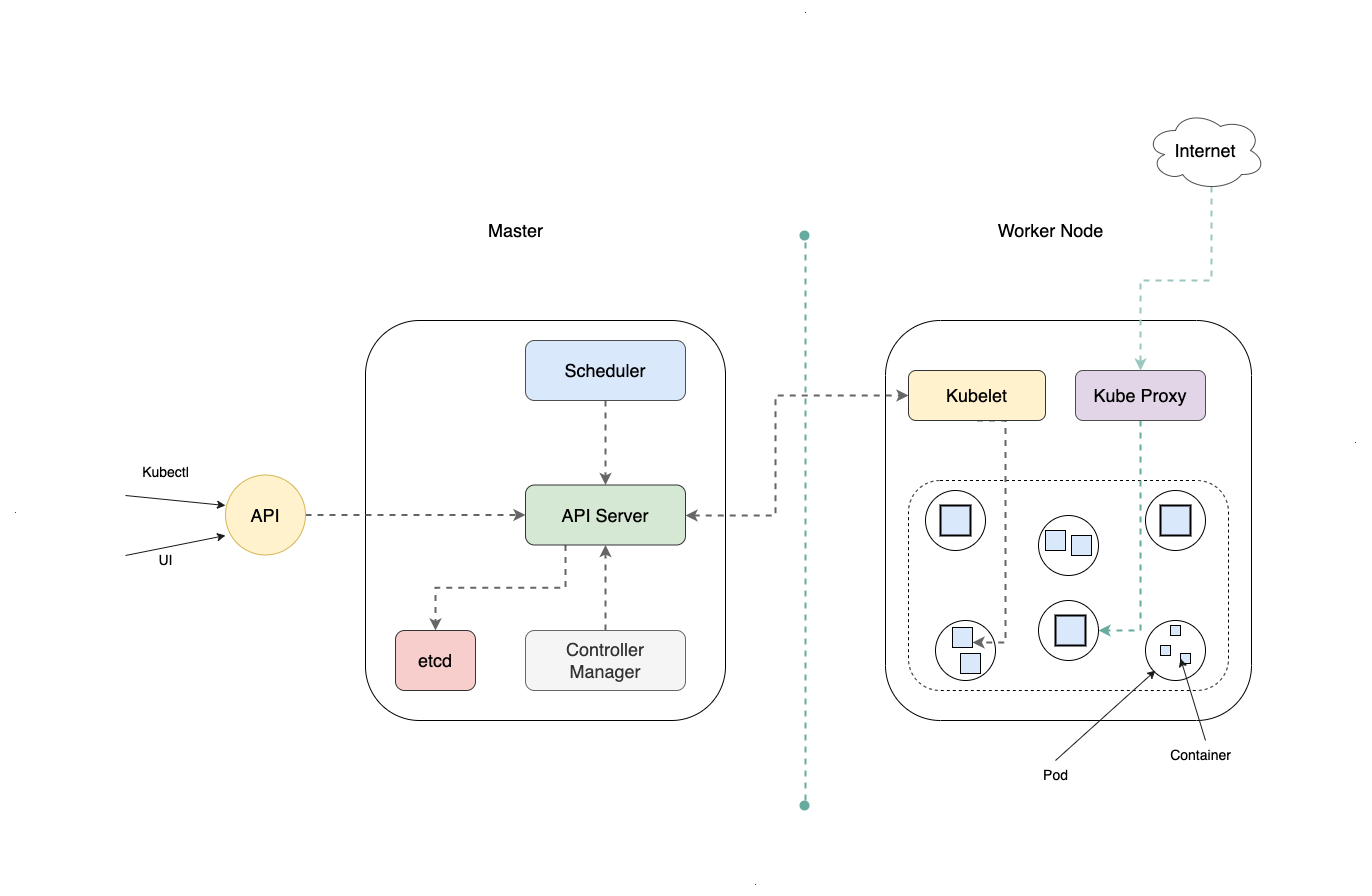

The diagram above was exported from draw.io. Its source (the exported page's mxGraphModel, read from the mxfile embedded in the PNG):
<mxGraphModel dx="3071" dy="1444" grid="1" gridSize="10" guides="1" tooltips="1" connect="1" arrows="1" fold="1" page="1" pageScale="1" pageWidth="827" pageHeight="1169" math="0" shadow="0">
  <root>
    <mxCell id="0" />
    <mxCell id="1" parent="0" />
    <mxCell id="2" value="" style="ellipse;whiteSpace=wrap;html=1;aspect=fixed;fontSize=18;" vertex="1" parent="1">
      <mxGeometry x="450" y="660" width="60" height="60" as="geometry" />
    </mxCell>
    <mxCell id="3" value="" style="rounded=1;whiteSpace=wrap;html=1;fillColor=none;" vertex="1" parent="1">
      <mxGeometry x="400" y="360" width="366" height="400" as="geometry" />
    </mxCell>
    <mxCell id="4" value="" style="rounded=1;whiteSpace=wrap;html=1;fillColor=none;" vertex="1" parent="1">
      <mxGeometry x="-120" y="360" width="360" height="400" as="geometry" />
    </mxCell>
    <mxCell id="5" style="edgeStyle=orthogonalEdgeStyle;rounded=0;orthogonalLoop=1;jettySize=auto;html=1;exitX=0.5;exitY=1;exitDx=0;exitDy=0;entryX=0.5;entryY=0;entryDx=0;entryDy=0;strokeColor=#666666;strokeWidth=2;fontSize=18;dashed=1;" edge="1" source="6" target="8" parent="1">
      <mxGeometry relative="1" as="geometry" />
    </mxCell>
    <mxCell id="6" value="&lt;font style=&quot;font-size: 18px;&quot;&gt;Scheduler&lt;/font&gt;" style="rounded=1;whiteSpace=wrap;html=1;fillColor=#dae8fc;strokeColor=#4D4D4D;" vertex="1" parent="1">
      <mxGeometry x="40" y="380" width="160" height="60" as="geometry" />
    </mxCell>
    <mxCell id="7" style="edgeStyle=orthogonalEdgeStyle;rounded=0;orthogonalLoop=1;jettySize=auto;html=1;exitX=0.25;exitY=1;exitDx=0;exitDy=0;entryX=0.5;entryY=0;entryDx=0;entryDy=0;dashed=1;strokeColor=#666666;strokeWidth=2;fontSize=18;" edge="1" source="8" target="11" parent="1">
      <mxGeometry relative="1" as="geometry" />
    </mxCell>
    <mxCell id="8" value="&lt;font style=&quot;font-size: 18px;&quot;&gt;API Server&lt;/font&gt;" style="rounded=1;whiteSpace=wrap;html=1;fillColor=#d5e8d4;strokeColor=#333333;" vertex="1" parent="1">
      <mxGeometry x="40" y="524.5" width="160" height="60" as="geometry" />
    </mxCell>
    <mxCell id="9" style="edgeStyle=orthogonalEdgeStyle;rounded=0;orthogonalLoop=1;jettySize=auto;html=1;exitX=0.5;exitY=0;exitDx=0;exitDy=0;entryX=0.5;entryY=1;entryDx=0;entryDy=0;strokeColor=#666666;strokeWidth=2;fontSize=18;dashed=1;" edge="1" source="10" target="8" parent="1">
      <mxGeometry relative="1" as="geometry" />
    </mxCell>
    <mxCell id="10" value="&lt;font style=&quot;font-size: 18px;&quot;&gt;Controller &lt;br&gt;Manager&lt;/font&gt;" style="rounded=1;whiteSpace=wrap;html=1;fillColor=#f5f5f5;fontColor=#333333;strokeColor=#666666;" vertex="1" parent="1">
      <mxGeometry x="40" y="670" width="160" height="60" as="geometry" />
    </mxCell>
    <mxCell id="11" value="etcd" style="rounded=1;whiteSpace=wrap;html=1;fontSize=18;fillColor=#f8cecc;strokeColor=#333333;" vertex="1" parent="1">
      <mxGeometry x="-90" y="670" width="80" height="60" as="geometry" />
    </mxCell>
    <mxCell id="12" value="" style="rounded=1;whiteSpace=wrap;html=1;fontSize=18;dashed=1;fillColor=none;" vertex="1" parent="1">
      <mxGeometry x="423" y="520" width="320" height="210" as="geometry" />
    </mxCell>
    <mxCell id="13" style="edgeStyle=orthogonalEdgeStyle;rounded=0;orthogonalLoop=1;jettySize=auto;html=1;exitX=0.5;exitY=1;exitDx=0;exitDy=0;entryX=1;entryY=0.5;entryDx=0;entryDy=0;dashed=1;strokeColor=#67AB9F;strokeWidth=2;fontSize=18;" edge="1" source="14" target="21" parent="1">
      <mxGeometry relative="1" as="geometry" />
    </mxCell>
    <mxCell id="14" value="&lt;font style=&quot;font-size: 18px;&quot;&gt;Kube Proxy&lt;/font&gt;" style="rounded=1;whiteSpace=wrap;html=1;fillColor=#e1d5e7;strokeColor=#4D4D4D;" vertex="1" parent="1">
      <mxGeometry x="590" y="410" width="130" height="50" as="geometry" />
    </mxCell>
    <mxCell id="15" style="edgeStyle=orthogonalEdgeStyle;rounded=0;orthogonalLoop=1;jettySize=auto;html=1;exitX=0.5;exitY=1;exitDx=0;exitDy=0;entryX=1;entryY=0.75;entryDx=0;entryDy=0;dashed=1;strokeColor=#666666;strokeWidth=2;fontSize=18;" edge="1" source="16" target="24" parent="1">
      <mxGeometry relative="1" as="geometry">
        <Array as="points">
          <mxPoint x="520" y="460" />
          <mxPoint x="520" y="682" />
        </Array>
      </mxGeometry>
    </mxCell>
    <mxCell id="16" value="&lt;font style=&quot;font-size: 18px;&quot;&gt;Kubelet&lt;/font&gt;" style="rounded=1;whiteSpace=wrap;html=1;fillColor=#fff2cc;strokeColor=#333333;strokeWidth=1;" vertex="1" parent="1">
      <mxGeometry x="423" y="410" width="137" height="50" as="geometry" />
    </mxCell>
    <mxCell id="17" value="" style="ellipse;whiteSpace=wrap;html=1;aspect=fixed;fontSize=18;" vertex="1" parent="1">
      <mxGeometry x="440" y="530" width="60" height="60" as="geometry" />
    </mxCell>
    <mxCell id="18" value="" style="ellipse;whiteSpace=wrap;html=1;aspect=fixed;fontSize=18;" vertex="1" parent="1">
      <mxGeometry x="553" y="555" width="60" height="60" as="geometry" />
    </mxCell>
    <mxCell id="19" value="" style="ellipse;whiteSpace=wrap;html=1;aspect=fixed;fontSize=18;" vertex="1" parent="1">
      <mxGeometry x="660" y="660" width="60" height="60" as="geometry" />
    </mxCell>
    <mxCell id="20" value="" style="ellipse;whiteSpace=wrap;html=1;aspect=fixed;fontSize=18;" vertex="1" parent="1">
      <mxGeometry x="660" y="530" width="60" height="60" as="geometry" />
    </mxCell>
    <mxCell id="21" value="" style="ellipse;whiteSpace=wrap;html=1;aspect=fixed;fontSize=18;" vertex="1" parent="1">
      <mxGeometry x="553" y="640" width="60" height="60" as="geometry" />
    </mxCell>
    <mxCell id="22" value="" style="whiteSpace=wrap;html=1;aspect=fixed;fontSize=18;fillColor=#dae8fc;strokeColor=#000000;strokeWidth=2;" vertex="1" parent="1">
      <mxGeometry x="455" y="545" width="30" height="30" as="geometry" />
    </mxCell>
    <mxCell id="23" value="" style="whiteSpace=wrap;html=1;aspect=fixed;fontSize=18;fillColor=#dae8fc;strokeColor=#000000;" vertex="1" parent="1">
      <mxGeometry x="475" y="693" width="20" height="20" as="geometry" />
    </mxCell>
    <mxCell id="24" value="" style="whiteSpace=wrap;html=1;aspect=fixed;fontSize=18;fillColor=#dae8fc;strokeColor=#000000;" vertex="1" parent="1">
      <mxGeometry x="467" y="667" width="20" height="20" as="geometry" />
    </mxCell>
    <mxCell id="25" value="" style="whiteSpace=wrap;html=1;aspect=fixed;fontSize=18;fillColor=#dae8fc;strokeColor=#000000;" vertex="1" parent="1">
      <mxGeometry x="586" y="575" width="20" height="20" as="geometry" />
    </mxCell>
    <mxCell id="26" value="" style="whiteSpace=wrap;html=1;aspect=fixed;fontSize=18;fillColor=#dae8fc;strokeColor=#000000;" vertex="1" parent="1">
      <mxGeometry x="560" y="570" width="20" height="20" as="geometry" />
    </mxCell>
    <mxCell id="27" value="" style="whiteSpace=wrap;html=1;aspect=fixed;fontSize=18;fillColor=#dae8fc;strokeColor=#000000;strokeWidth=2;" vertex="1" parent="1">
      <mxGeometry x="675" y="545" width="30" height="30" as="geometry" />
    </mxCell>
    <mxCell id="28" value="" style="whiteSpace=wrap;html=1;aspect=fixed;fontSize=18;fillColor=#dae8fc;strokeColor=#000000;strokeWidth=2;" vertex="1" parent="1">
      <mxGeometry x="570" y="655" width="30" height="30" as="geometry" />
    </mxCell>
    <mxCell id="29" value="" style="whiteSpace=wrap;html=1;aspect=fixed;fontSize=18;fillColor=#dae8fc;strokeColor=#000000;" vertex="1" parent="1">
      <mxGeometry x="695" y="693" width="10" height="10" as="geometry" />
    </mxCell>
    <mxCell id="30" value="" style="whiteSpace=wrap;html=1;aspect=fixed;fontSize=18;fillColor=#dae8fc;strokeColor=#000000;" vertex="1" parent="1">
      <mxGeometry x="675" y="685" width="10" height="10" as="geometry" />
    </mxCell>
    <mxCell id="31" value="" style="whiteSpace=wrap;html=1;aspect=fixed;fontSize=18;fillColor=#dae8fc;strokeColor=#000000;" vertex="1" parent="1">
      <mxGeometry x="685" y="665" width="10" height="10" as="geometry" />
    </mxCell>
    <mxCell id="32" value="" style="endArrow=none;dashed=1;html=1;rounded=0;fontSize=18;strokeWidth=2;strokeColor=#67AB9F;" edge="1" parent="1">
      <mxGeometry width="50" height="50" relative="1" as="geometry">
        <mxPoint x="320" y="840" as="sourcePoint" />
        <mxPoint x="320" y="280" as="targetPoint" />
      </mxGeometry>
    </mxCell>
    <mxCell id="33" value="Master" style="text;html=1;align=center;verticalAlign=middle;resizable=0;points=[];autosize=1;strokeColor=none;fillColor=none;fontSize=18;" vertex="1" parent="1">
      <mxGeometry x="-10" y="250" width="80" height="40" as="geometry" />
    </mxCell>
    <mxCell id="34" value="Worker Node" style="text;html=1;align=center;verticalAlign=middle;resizable=0;points=[];autosize=1;strokeColor=none;fillColor=none;fontSize=18;" vertex="1" parent="1">
      <mxGeometry x="500" y="250" width="130" height="40" as="geometry" />
    </mxCell>
    <mxCell id="35" style="edgeStyle=orthogonalEdgeStyle;rounded=0;orthogonalLoop=1;jettySize=auto;html=1;exitX=1;exitY=0.5;exitDx=0;exitDy=0;entryX=0;entryY=0.5;entryDx=0;entryDy=0;dashed=1;strokeColor=#666666;strokeWidth=2;fontSize=18;" edge="1" source="36" target="8" parent="1">
      <mxGeometry relative="1" as="geometry" />
    </mxCell>
    <mxCell id="36" value="API" style="ellipse;whiteSpace=wrap;html=1;aspect=fixed;strokeColor=#d6b656;strokeWidth=1;fontSize=18;fillColor=#fff2cc;" vertex="1" parent="1">
      <mxGeometry x="-260" y="514.5" width="80" height="80" as="geometry" />
    </mxCell>
    <mxCell id="37" value="" style="endArrow=classic;startArrow=classic;html=1;rounded=0;dashed=1;strokeColor=#666666;strokeWidth=2;fontSize=18;entryX=0;entryY=0.5;entryDx=0;entryDy=0;" edge="1" target="16" parent="1">
      <mxGeometry width="50" height="50" relative="1" as="geometry">
        <mxPoint x="200" y="555" as="sourcePoint" />
        <mxPoint x="250" y="505" as="targetPoint" />
        <Array as="points">
          <mxPoint x="290" y="555" />
          <mxPoint x="290" y="435" />
        </Array>
      </mxGeometry>
    </mxCell>
    <mxCell id="38" style="edgeStyle=orthogonalEdgeStyle;rounded=0;orthogonalLoop=1;jettySize=auto;html=1;exitX=0.55;exitY=0.95;exitDx=0;exitDy=0;exitPerimeter=0;entryX=0.5;entryY=0;entryDx=0;entryDy=0;dashed=1;strokeColor=#9AC7BF;strokeWidth=2;fontSize=18;" edge="1" source="39" target="14" parent="1">
      <mxGeometry relative="1" as="geometry" />
    </mxCell>
    <mxCell id="39" value="Internet" style="ellipse;shape=cloud;whiteSpace=wrap;html=1;strokeColor=#4D4D4D;strokeWidth=1;fontSize=18;fillColor=none;" vertex="1" parent="1">
      <mxGeometry x="660" y="150" width="120" height="80" as="geometry" />
    </mxCell>
    <mxCell id="40" value="&lt;font style=&quot;font-size: 14px;&quot;&gt;Kubectl&lt;/font&gt;" style="text;html=1;align=center;verticalAlign=middle;resizable=0;points=[];autosize=1;strokeColor=none;fillColor=none;fontSize=18;" vertex="1" parent="1">
      <mxGeometry x="-355" y="490" width="70" height="40" as="geometry" />
    </mxCell>
    <mxCell id="41" value="UI" style="text;html=1;align=center;verticalAlign=middle;resizable=0;points=[];autosize=1;strokeColor=none;fillColor=none;fontSize=14;" vertex="1" parent="1">
      <mxGeometry x="-340" y="585" width="40" height="30" as="geometry" />
    </mxCell>
    <mxCell id="42" value="" style="endArrow=classic;html=1;rounded=0;strokeColor=#1A1A1A;strokeWidth=1;fontSize=14;" edge="1" parent="1">
      <mxGeometry width="50" height="50" relative="1" as="geometry">
        <mxPoint x="-360" y="535" as="sourcePoint" />
        <mxPoint x="-260" y="545" as="targetPoint" />
      </mxGeometry>
    </mxCell>
    <mxCell id="43" value="" style="endArrow=classic;html=1;rounded=0;strokeColor=#1A1A1A;strokeWidth=1;fontSize=14;" edge="1" parent="1">
      <mxGeometry width="50" height="50" relative="1" as="geometry">
        <mxPoint x="-360" y="595" as="sourcePoint" />
        <mxPoint x="-260" y="575" as="targetPoint" />
      </mxGeometry>
    </mxCell>
    <mxCell id="44" value="" style="ellipse;whiteSpace=wrap;html=1;aspect=fixed;strokeColor=none;strokeWidth=1;fontSize=14;fillColor=#67AB9F;" vertex="1" parent="1">
      <mxGeometry x="314" y="270" width="10" height="10" as="geometry" />
    </mxCell>
    <mxCell id="45" value="" style="ellipse;whiteSpace=wrap;html=1;aspect=fixed;strokeColor=none;strokeWidth=1;fontSize=14;fillColor=#67AB9F;" vertex="1" parent="1">
      <mxGeometry x="314" y="840" width="10" height="10" as="geometry" />
    </mxCell>
    <mxCell id="46" value="" style="endArrow=classic;html=1;rounded=0;strokeColor=#1A1A1A;strokeWidth=1;fontSize=14;" edge="1" parent="1">
      <mxGeometry width="50" height="50" relative="1" as="geometry">
        <mxPoint x="570" y="800" as="sourcePoint" />
        <mxPoint x="670" y="710" as="targetPoint" />
      </mxGeometry>
    </mxCell>
    <mxCell id="47" value="" style="endArrow=classic;html=1;rounded=0;strokeColor=#1A1A1A;strokeWidth=1;fontSize=14;entryX=0;entryY=0.5;entryDx=0;entryDy=0;" edge="1" target="29" parent="1">
      <mxGeometry width="50" height="50" relative="1" as="geometry">
        <mxPoint x="720" y="780" as="sourcePoint" />
        <mxPoint x="680" y="720" as="targetPoint" />
      </mxGeometry>
    </mxCell>
    <mxCell id="48" value="Pod" style="text;html=1;align=center;verticalAlign=middle;resizable=0;points=[];autosize=1;strokeColor=none;fillColor=none;fontSize=14;" vertex="1" parent="1">
      <mxGeometry x="545" y="800" width="50" height="30" as="geometry" />
    </mxCell>
    <mxCell id="49" value="Container" style="text;html=1;align=center;verticalAlign=middle;resizable=0;points=[];autosize=1;strokeColor=none;fillColor=none;fontSize=14;" vertex="1" parent="1">
      <mxGeometry x="675" y="780" width="80" height="30" as="geometry" />
    </mxCell>
    <mxCell id="50" value="&lt;font style=&quot;font-size: 8px;&quot;&gt;.&lt;/font&gt;" style="text;html=1;align=center;verticalAlign=middle;resizable=0;points=[];autosize=1;strokeColor=none;fillColor=none;fontSize=14;" vertex="1" parent="1">
      <mxGeometry x="255" y="905" width="30" height="30" as="geometry" />
    </mxCell>
    <mxCell id="51" value="." style="text;html=1;align=center;verticalAlign=middle;resizable=0;points=[];autosize=1;strokeColor=none;fillColor=none;fontSize=8;" vertex="1" parent="1">
      <mxGeometry x="305" y="40" width="30" height="20" as="geometry" />
    </mxCell>
    <mxCell id="52" value="." style="text;html=1;align=center;verticalAlign=middle;resizable=0;points=[];autosize=1;strokeColor=none;fillColor=none;fontSize=8;" vertex="1" parent="1">
      <mxGeometry x="-485" y="540" width="30" height="20" as="geometry" />
    </mxCell>
    <mxCell id="53" value="." style="text;html=1;align=center;verticalAlign=middle;resizable=0;points=[];autosize=1;strokeColor=none;fillColor=none;fontSize=8;" vertex="1" parent="1">
      <mxGeometry x="855" y="470" width="30" height="20" as="geometry" />
    </mxCell>
  </root>
</mxGraphModel>